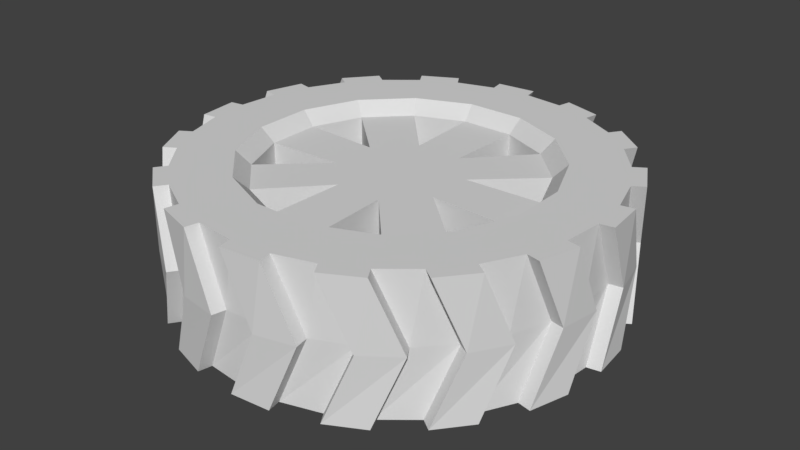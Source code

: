 # Source: Tire.blend  (saved by Blender 2.79.0; exported with 4.5.12 LTS)
import bpy
from mathutils import Matrix  # noqa: F401  (used for matrix-valued properties, if any)

bpy.ops.wm.read_factory_settings(use_empty=True)
scene = bpy.context.scene
scene.name = 'Scene'

# ---- collections
col_collection_1 = bpy.data.collections.new('Collection 1'); scene.collection.children.link(col_collection_1)

# ---- materials (node trees are filled in below, after node groups)
mat_grey = bpy.data.materials.new('Grey')
mat_grey.alpha_threshold = 0.0
mat_grey.use_transparent_shadow = False
mat_grey.diffuse_color = (0.7105, 0.7105, 0.7105, 1.0)
mat_grey.roughness = 0.5

# ---- material node trees

# ---- world
world_world = bpy.data.worlds.new('World'); scene.world = world_world
world_world.color = (0.05088, 0.05088, 0.05088)
world_world.use_sun_shadow = False
world_world.sun_shadow_jitter_overblur = 0.0
world_world.cycles.sampling_method = 'MANUAL'

# ---- meshes
me_circle_001 = bpy.data.meshes.new('Circle.001')
me_circle_001.from_pydata([(1.146, 2.773, 0.0), (0.5829, 2.943, 0.0), (-0.002419, 3.0, 0.0), (-0.5876, 2.942, 0.0), (-1.15, 2.771, 0.0), (-1.669, 2.493, 0.0), (-2.123, 2.12, 0.0), (-2.496, 1.665, 0.0), (-2.773, 1.146, 0.0), (-2.943, 0.5829, 0.0), (-3.0, -0.002418, 0.0), (-2.942, -0.5876, 0.0), (-2.771, -1.15, 0.0), (-2.493, -1.669, 0.0), (-2.12, -2.123, 0.0), (-1.665, -2.496, 0.0), (-1.146, -2.773, 0.0), (-0.5829, -2.943, 0.0), (0.002419, -3.0, 0.0), (0.5876, -2.942, 0.0), (1.15, -2.771, 0.0), (1.669, -2.493, 0.0), (2.123, -2.12, 0.0), (2.496, -1.665, 0.0), (2.773, -1.146, 0.0), (2.943, -0.5829, 0.0), (3.0, 0.002421, 0.0), (2.942, 0.5876, 0.0), (2.771, 1.15, 0.0), (2.493, 1.669, 0.0), (2.12, 2.123, 0.0), (1.665, 2.496, 0.0), (0.5829, 2.943, 2.0), (1.146, 2.773, 2.0), (-0.002419, 3.0, 2.0), (-0.5876, 2.942, 2.0), (-1.15, 2.771, 2.0), (-1.669, 2.493, 2.0), (-2.123, 2.12, 2.0), (-2.496, 1.665, 2.0), (-2.773, 1.146, 2.0), (-2.943, 0.5829, 2.0), (-3.0, -0.002418, 2.0), (-2.942, -0.5876, 2.0), (-2.771, -1.15, 2.0), (-2.493, -1.669, 2.0), (-2.12, -2.123, 2.0), (-1.665, -2.496, 2.0), (-1.146, -2.773, 2.0), (-0.5829, -2.943, 2.0), (0.002419, -3.0, 2.0), (0.5876, -2.942, 2.0), (1.15, -2.771, 2.0), (1.669, -2.493, 2.0), (2.123, -2.12, 2.0), (2.496, -1.665, 2.0), (2.773, -1.146, 2.0), (2.943, -0.5829, 2.0), (3.0, 0.002421, 2.0), (2.942, 0.5876, 2.0), (2.771, 1.15, 2.0), (2.493, 1.669, 2.0), (2.12, 2.123, 2.0), (1.665, 2.496, 2.0), (-0.4199, 2.97, 1.0), (0.1677, 2.995, 1.0), (2.237, 1.999, 1.0), (2.584, 1.525, 1.0), (-0.7488, -2.905, 1.0), (-1.301, -2.703, 1.0), (-0.9914, 2.831, 1.0), (1.804, 2.397, 1.0), (-0.1677, -2.995, 1.0), (-1.525, 2.584, 1.0), (1.301, 2.703, 1.0), (0.4199, -2.97, 1.0), (-1.999, 2.237, 1.0), (0.7488, 2.905, 1.0), (0.9914, -2.831, 1.0), (-2.397, 1.804, 1.0), (1.525, -2.584, 1.0), (-2.703, 1.301, 1.0), (1.999, -2.237, 1.0), (-2.905, 0.7488, 1.0), (2.397, -1.804, 1.0), (-2.995, 0.1677, 1.0), (2.703, -1.301, 1.0), (-2.97, -0.4199, 1.0), (2.905, -0.7488, 1.0), (-2.831, -0.9914, 1.0), (2.995, -0.1677, 1.0), (-2.584, -1.525, 1.0), (2.97, 0.4199, 1.0), (-2.237, -1.999, 1.0), (2.831, 0.9914, 1.0), (-1.804, -2.397, 1.0), (2.659, -1.78, 0.0), (2.286, -2.235, 0.0), (2.659, -1.78, 2.0), (2.286, -2.235, 2.0), (2.561, -1.919, 1.0), (2.866, -1.417, 1.0), (1.775, -2.662, 0.0), (1.257, -2.94, 0.0), (1.775, -2.662, 2.0), (1.257, -2.94, 2.0), (1.631, -2.753, 1.0), (2.106, -2.406, 1.0), (0.6212, -3.139, 0.0), (0.03602, -3.197, 0.0), (0.6212, -3.139, 2.0), (0.03602, -3.197, 2.0), (0.4535, -3.168, 1.0), (1.025, -3.029, 1.0), (-0.6273, -3.138, 0.0), (-1.19, -2.968, 0.0), (-0.6273, -3.138, 2.0), (-1.19, -2.968, 2.0), (-0.7932, -3.1, 1.0), (-0.2121, -3.19, 1.0), (-1.78, -2.659, 0.0), (-2.235, -2.286, 0.0), (-1.78, -2.659, 2.0), (-2.235, -2.286, 2.0), (-1.417, -2.866, 1.0), (-1.919, -2.561, 1.0), (-2.406, -2.106, 1.0), (-2.753, -1.631, 1.0), (-2.94, -1.257, 2.0), (-2.662, -1.775, 2.0), (-2.94, -1.257, 0.0), (-2.662, -1.775, 0.0), (-3.139, -0.6212, 0.0), (-3.197, -0.03602, 0.0), (-3.139, -0.6212, 2.0), (-3.197, -0.03602, 2.0), (-3.168, -0.4535, 1.0), (-3.029, -1.025, 1.0), (-3.138, 0.6273, 0.0), (-2.968, 1.19, 0.0), (-3.138, 0.6273, 2.0), (-2.968, 1.19, 2.0), (-3.1, 0.7932, 1.0), (-3.19, 0.2121, 1.0), (-2.659, 1.78, 0.0), (-2.286, 2.235, 0.0), (-2.659, 1.78, 2.0), (-2.286, 2.235, 2.0), (-2.561, 1.919, 1.0), (-2.866, 1.417, 1.0), (-1.775, 2.662, 0.0), (-1.257, 2.94, 0.0), (-1.775, 2.662, 2.0), (-1.257, 2.94, 2.0), (-1.631, 2.753, 1.0), (-2.106, 2.406, 1.0), (-0.6212, 3.139, 0.0), (-0.03602, 3.197, 0.0), (-0.6212, 3.139, 2.0), (-0.03602, 3.197, 2.0), (-0.4535, 3.168, 1.0), (-1.025, 3.029, 1.0), (0.6273, 3.138, 0.0), (1.19, 2.968, 0.0), (0.6273, 3.138, 2.0), (1.19, 2.968, 2.0), (0.2121, 3.19, 1.0), (0.7932, 3.1, 1.0), (1.78, 2.659, 0.0), (2.235, 2.286, 0.0), (1.78, 2.659, 2.0), (2.235, 2.286, 2.0), (1.919, 2.561, 1.0), (1.417, 2.866, 1.0), (2.662, 1.775, 0.0), (2.94, 1.257, 0.0), (2.662, 1.775, 2.0), (2.94, 1.257, 2.0), (2.406, 2.106, 1.0), (2.753, 1.631, 1.0), (3.139, 0.6212, 0.0), (3.197, 0.03602, 0.0), (3.139, 0.6212, 2.0), (3.197, 0.03602, 2.0), (3.168, 0.4535, 1.0), (3.029, 1.025, 1.0), (3.138, -0.6273, 0.0), (2.968, -1.19, 0.0), (3.138, -0.6273, 2.0), (2.968, -1.19, 2.0), (3.1, -0.7932, 1.0), (3.19, -0.2121, 1.0), (-1.663, -1.111, 0.2), (-1.111, -1.663, 0.2), (-1.962, 0.3902, 0.2), (-1.962, -0.3902, 0.2), (-1.111, 1.663, 0.2), (-1.663, 1.111, 0.2), (0.3902, 1.962, 0.2), (-0.3902, 1.962, 0.2), (-0.3902, 1.962, 1.8), (0.3902, 1.962, 1.8), (-1.663, 1.111, 1.8), (-1.111, 1.663, 1.8), (-1.962, -0.3902, 1.8), (-1.962, 0.3902, 1.8), (-1.111, -1.663, 1.8), (-1.663, -1.111, 1.8), (0.3902, -1.962, 1.8), (-0.3902, -1.962, 1.8), (1.663, -1.111, 1.8), (1.111, -1.663, 1.8), (1.111, 1.663, 1.8), (1.663, 1.111, 1.8), (1.962, 0.3902, 1.8), (1.962, -0.3902, 1.8), (-0.8315, 0.3444, 1.8), (-0.3444, 0.8315, 1.8), (-0.8315, -0.3444, 1.8), (-0.3444, -0.8315, 1.8), (0.3444, -0.8315, 1.8), (0.8315, -0.3444, 1.8), (0.8315, 0.3444, 1.8), (0.3444, 0.8315, 1.8), (0.3902, -1.962, 0.2), (-0.3902, -1.962, 0.2), (1.663, -1.111, 0.2), (1.111, -1.663, 0.2), (1.111, 1.663, 0.2), (1.663, 1.111, 0.2), (1.962, -0.3902, 0.2), (1.962, 0.3902, 0.2), (-0.8315, 0.3444, 0.2), (-0.3444, 0.8315, 0.2), (-0.8315, -0.3444, 0.2), (-0.3444, -0.8315, 0.2), (0.3444, -0.8315, 0.2), (0.8315, -0.3444, 0.2), (0.8315, 0.3444, 0.2), (0.3444, 0.8315, 0.2), (0.4295, 2.162, 0.0), (0.3902, 1.962, 0.2), (-0.4305, 2.162, 0.0), (-0.3902, 1.962, 0.2), (-1.225, 1.833, 0.0), (-1.111, 1.663, 0.2), (-1.833, 1.224, 0.0), (-1.663, 1.111, 0.2), (-2.162, 0.4296, 0.0), (-1.962, 0.3902, 0.2), (-2.162, -0.4306, 0.0), (-1.962, -0.3902, 0.2), (-1.833, -1.225, 0.0), (-1.663, -1.111, 0.2), (-1.225, -1.834, 0.0), (-1.111, -1.663, 0.2), (-0.4295, -2.162, 0.0), (-0.3902, -1.962, 0.2), (0.4302, -2.16, 0.0), (0.3902, -1.962, 0.2), (1.224, -1.831, 0.0), (1.111, -1.663, 0.2), (1.832, -1.223, 0.0), (1.663, -1.111, 0.2), (1.832, 1.225, 0.0), (1.663, 1.111, 0.2), (1.224, 1.833, 0.0), (1.111, 1.663, 0.2), (2.161, -0.4293, 0.0), (1.962, -0.3902, 0.2), (2.161, 0.4303, 0.0), (1.962, 0.3902, 0.2), (0.4295, 2.162, 2.0), (0.3902, 1.962, 1.8), (-0.4305, 2.162, 2.0), (-0.3902, 1.962, 1.8), (-1.225, 1.833, 2.0), (-1.111, 1.663, 1.8), (-1.833, 1.224, 2.0), (-1.663, 1.111, 1.8), (-2.162, 0.4296, 2.0), (-1.962, 0.3902, 1.8), (-2.162, -0.4306, 2.0), (-1.962, -0.3902, 1.8), (-1.833, -1.225, 2.0), (-1.663, -1.111, 1.8), (-1.225, -1.834, 2.0), (-1.111, -1.663, 1.8), (-0.4295, -2.162, 2.0), (-0.3902, -1.962, 1.8), (0.4302, -2.16, 2.0), (0.3902, -1.962, 1.8), (1.224, -1.831, 2.0), (1.111, -1.663, 1.8), (1.832, -1.223, 2.0), (1.663, -1.111, 1.8), (2.161, 0.4303, 2.0), (1.962, 0.3902, 1.8), (1.832, 1.225, 2.0), (1.663, 1.111, 1.8), (1.224, 1.833, 2.0), (1.111, 1.663, 1.8), (2.161, -0.4293, 2.0), (1.962, -0.3902, 1.8)], [], [(65, 64, 34, 32), (29, 66, 178, 174), (69, 68, 48, 47), (35, 34, 159, 158), (66, 71, 62, 61), (72, 49, 116, 119), (70, 73, 36, 35), (74, 63, 170, 173), (72, 75, 50, 49), (76, 37, 152, 155), (74, 77, 33, 63), (75, 18, 109, 112), (76, 79, 38, 37), (78, 80, 52, 51), (79, 6, 145, 148), (53, 52, 105, 104), (81, 83, 40, 39), (82, 84, 54, 53), (85, 41, 140, 143), (23, 86, 101, 96), (85, 87, 42, 41), (86, 88, 56, 55), (10, 11, 132, 133), (57, 56, 189, 188), (89, 91, 44, 43), (90, 92, 58, 57), (93, 45, 129, 126), (59, 58, 183, 182), (93, 95, 46, 45), (32, 33, 165, 164), (94, 67, 60, 59), (15, 69, 124, 120), (14, 15, 120, 121), (27, 28, 67, 94), (77, 0, 163, 167), (13, 14, 95, 93), (92, 26, 181, 184), (45, 44, 128, 129), (25, 26, 92, 90), (11, 12, 91, 89), (25, 90, 191, 186), (89, 43, 134, 137), (23, 24, 88, 86), (9, 10, 87, 85), (55, 54, 99, 98), (8, 9, 138, 139), (21, 22, 84, 82), (7, 8, 83, 81), (52, 80, 106, 105), (7, 81, 149, 144), (19, 20, 80, 78), (5, 6, 79, 76), (78, 51, 110, 113), (31, 0, 77, 74), (37, 36, 153, 152), (17, 18, 75, 72), (30, 31, 168, 169), (3, 4, 73, 70), (68, 16, 115, 118), (29, 30, 71, 66), (3, 70, 161, 156), (15, 16, 68, 69), (67, 28, 175, 179), (1, 2, 64, 65), (100, 101, 98, 99), (97, 96, 101, 100), (84, 22, 97, 100), (22, 23, 96, 97), (86, 55, 98, 101), (54, 84, 100, 99), (106, 107, 104, 105), (103, 102, 107, 106), (21, 82, 107, 102), (80, 20, 103, 106), (20, 21, 102, 103), (82, 53, 104, 107), (112, 113, 110, 111), (109, 108, 113, 112), (51, 50, 111, 110), (19, 78, 113, 108), (50, 75, 112, 111), (18, 19, 108, 109), (118, 119, 116, 117), (115, 114, 119, 118), (49, 48, 117, 116), (48, 68, 118, 117), (17, 72, 119, 114), (16, 17, 114, 115), (125, 124, 122, 123), (121, 120, 124, 125), (95, 14, 121, 125), (69, 47, 122, 124), (47, 46, 123, 122), (46, 95, 125, 123), (91, 12, 130, 127), (13, 93, 126, 131), (129, 128, 127, 126), (131, 126, 127, 130), (12, 13, 131, 130), (44, 91, 127, 128), (136, 137, 134, 135), (133, 132, 137, 136), (42, 87, 136, 135), (11, 89, 137, 132), (87, 10, 133, 136), (43, 42, 135, 134), (142, 143, 140, 141), (139, 138, 143, 142), (40, 83, 142, 141), (9, 85, 143, 138), (41, 40, 141, 140), (83, 8, 139, 142), (148, 149, 146, 147), (145, 144, 149, 148), (6, 7, 144, 145), (81, 39, 146, 149), (38, 79, 148, 147), (39, 38, 147, 146), (154, 155, 152, 153), (151, 150, 155, 154), (73, 4, 151, 154), (4, 5, 150, 151), (5, 76, 155, 150), (36, 73, 154, 153), (160, 161, 158, 159), (157, 156, 161, 160), (64, 2, 157, 160), (70, 35, 158, 161), (2, 3, 156, 157), (34, 64, 160, 159), (167, 166, 164, 165), (163, 162, 166, 167), (1, 65, 166, 162), (0, 1, 162, 163), (33, 77, 167, 165), (65, 32, 164, 166), (172, 173, 170, 171), (169, 168, 173, 172), (71, 30, 169, 172), (31, 74, 173, 168), (63, 62, 171, 170), (62, 71, 172, 171), (179, 178, 176, 177), (175, 174, 178, 179), (28, 29, 174, 175), (60, 67, 179, 177), (66, 61, 176, 178), (61, 60, 177, 176), (184, 185, 182, 183), (181, 180, 185, 184), (94, 59, 182, 185), (26, 27, 180, 181), (58, 92, 184, 183), (27, 94, 185, 180), (190, 191, 188, 189), (187, 186, 191, 190), (88, 24, 187, 190), (24, 25, 186, 187), (90, 57, 188, 191), (56, 88, 190, 189), (277, 279, 202, 203), (35, 36, 37, 276, 274), (27, 270, 264, 29, 28), (247, 245, 196, 197), (281, 283, 204, 205), (251, 249, 194, 195), (285, 287, 206, 207), (255, 253, 192, 193), (289, 291, 208, 209), (259, 257, 225, 224), (293, 295, 210, 211), (263, 261, 227, 226), (23, 262, 268, 25, 24), (59, 60, 61, 298, 296), (299, 301, 212, 213), (271, 269, 230, 231), (15, 254, 256, 17, 16), (1, 0, 31, 266, 240), (3, 242, 244, 5, 4), (19, 258, 260, 21, 20), (7, 246, 248, 9, 8), (267, 265, 229, 228), (11, 250, 252, 13, 12), (32, 34, 35, 274, 272), (241, 267, 301, 273), (245, 243, 275, 277), (39, 40, 41, 280, 278), (249, 247, 279, 281), (43, 44, 45, 284, 282), (253, 251, 283, 285), (47, 48, 49, 288, 286), (257, 255, 287, 289), (51, 52, 53, 292, 290), (261, 259, 291, 293), (55, 56, 57, 302, 294), (269, 263, 295, 303), (303, 297, 214, 215), (57, 58, 59, 296, 302), (53, 54, 55, 294, 292), (5, 244, 246, 7, 6), (1, 240, 242, 3, 2), (17, 256, 258, 19, 18), (37, 38, 39, 278, 276), (197, 196, 233, 232), (195, 194, 232, 234), (193, 192, 234, 235), (226, 227, 236, 237), (237, 238, 231, 230), (13, 252, 254, 15, 14), (239, 228, 229, 238), (236, 224, 225, 235), (233, 199, 198, 239), (49, 50, 51, 290, 288), (216, 218, 219, 220, 221, 222, 223, 217), (200, 217, 223, 201), (209, 208, 220, 219), (213, 212, 223, 222), (215, 214, 222, 221), (221, 220, 211, 210), (219, 218, 207, 206), (218, 216, 205, 204), (216, 217, 203, 202), (9, 248, 250, 11, 10), (41, 42, 43, 282, 280), (232, 233, 239, 238, 237, 236, 235, 234), (61, 62, 63, 300, 298), (29, 264, 266, 31, 30), (265, 271, 297, 299), (45, 46, 47, 286, 284), (25, 268, 270, 27, 26), (21, 260, 262, 23, 22), (32, 272, 300, 63, 33), (234, 218, 204, 195), (219, 206, 193, 235), (236, 220, 208, 224), (237, 221, 210, 226), (238, 222, 214, 231), (239, 223, 212, 228), (233, 217, 200, 199), (232, 216, 202, 197), (238, 229, 213, 222), (239, 198, 201, 223), (233, 196, 203, 217), (232, 194, 205, 216), (218, 234, 192, 207), (235, 225, 209, 219), (220, 236, 227, 211), (237, 230, 215, 221), (242, 240, 241, 243), (244, 242, 243, 245), (246, 244, 245, 247), (248, 246, 247, 249), (250, 248, 249, 251), (252, 250, 251, 253), (254, 252, 253, 255), (256, 254, 255, 257), (258, 256, 257, 259), (260, 258, 259, 261), (262, 260, 261, 263), (266, 264, 265, 267), (240, 266, 267, 241), (269, 271, 270, 268), (268, 262, 263, 269), (264, 270, 271, 265), (243, 241, 198, 199), (275, 273, 272, 274), (277, 275, 274, 276), (279, 277, 276, 278), (281, 279, 278, 280), (283, 281, 280, 282), (285, 283, 282, 284), (287, 285, 284, 286), (289, 287, 286, 288), (291, 289, 288, 290), (293, 291, 290, 292), (295, 293, 292, 294), (299, 297, 296, 298), (301, 299, 298, 300), (273, 301, 300, 272), (303, 295, 294, 302), (297, 303, 302, 296), (273, 275, 200, 201)])
_uv = me_circle_001.uv_layers.new(name='UVMap')
_uv.uv.foreach_set('vector', [0.4916, 0.8123, 0.5756, 0.8123, 0.5312, 0.9518, 0.4578, 0.9627, 0.4578, 0.6619, 0.4916, 0.8123, 0.4633, 0.8123, 0.4275, 0.6678, 0.4916, 0.8123, 0.5756, 0.8123, 0.5312, 0.9518, 0.4578, 0.9627, 0.3948, 0.4891, 0.4263, 0.4588, 0.4358, 0.4702, 0.4043, 0.5005, 0.4916, 0.8123, 0.5756, 0.8123, 0.5312, 0.9518, 0.4578, 0.9627, 0.4916, 0.8123, 0.4578, 0.9627, 0.4275, 0.9568, 0.4633, 0.8123, 0.4916, 0.8123, 0.5756, 0.8123, 0.5312, 0.9518, 0.4578, 0.9627, 0.4916, 0.8123, 0.4578, 0.9627, 0.4275, 0.9568, 0.4633, 0.8123, 0.4916, 0.8123, 0.5756, 0.8123, 0.5312, 0.9518, 0.4578, 0.9627, 0.4916, 0.8123, 0.4578, 0.9627, 0.4275, 0.9568, 0.4633, 0.8123, 0.4916, 0.8123, 0.5756, 0.8123, 0.5312, 0.9518, 0.4578, 0.9627, 0.3474, 0.8123, 0.3218, 0.6555, 0.3509, 0.6519, 0.3775, 0.8123, 0.4916, 0.8123, 0.5756, 0.8123, 0.5312, 0.9518, 0.4578, 0.9627, 0.4916, 0.8123, 0.5756, 0.8123, 0.5312, 0.9518, 0.4578, 0.9627, 0.3474, 0.8123, 0.3218, 0.6555, 0.3509, 0.6519, 0.3775, 0.8123, 0.196, 0.09953, 0.1554, 0.1155, 0.1509, 0.1013, 0.1916, 0.08534, 0.4916, 0.8123, 0.5756, 0.8123, 0.5312, 0.9518, 0.4578, 0.9627, 0.4916, 0.8123, 0.5756, 0.8123, 0.5312, 0.9518, 0.4578, 0.9627, 0.4916, 0.8123, 0.4578, 0.9627, 0.4275, 0.9568, 0.4633, 0.8123, 0.4578, 0.6619, 0.4916, 0.8123, 0.4633, 0.8123, 0.4275, 0.6678, 0.4916, 0.8123, 0.5756, 0.8123, 0.5312, 0.9518, 0.4578, 0.9627, 0.4916, 0.8123, 0.5756, 0.8123, 0.5312, 0.9518, 0.4578, 0.9627, 0.05763, 0.4174, 0.08162, 0.4539, 0.06979, 0.4629, 0.04581, 0.4264, 0.3655, 0.1195, 0.3255, 0.102, 0.3324, 0.08883, 0.3724, 0.1063, 0.4916, 0.8123, 0.5756, 0.8123, 0.5312, 0.9518, 0.4578, 0.9627, 0.4916, 0.8123, 0.5756, 0.8123, 0.5312, 0.9518, 0.4578, 0.9627, 0.4916, 0.8123, 0.4578, 0.9627, 0.4275, 0.9568, 0.4633, 0.8123, 0.4317, 0.176, 0.4014, 0.1445, 0.4128, 0.1349, 0.4431, 0.1664, 0.4916, 0.8123, 0.5756, 0.8123, 0.5312, 0.9518, 0.4578, 0.9627, 0.4513, 0.4229, 0.4688, 0.3829, 0.4819, 0.3898, 0.4644, 0.4298, 0.4916, 0.8123, 0.5756, 0.8123, 0.5312, 0.9518, 0.4578, 0.9627, 0.4578, 0.6619, 0.4916, 0.8123, 0.4633, 0.8123, 0.4275, 0.6678, 0.1887, 0.5267, 0.2315, 0.5356, 0.2295, 0.5503, 0.1867, 0.5415, 0.4578, 0.6619, 0.5312, 0.6728, 0.5756, 0.8123, 0.4916, 0.8123, 0.3474, 0.8123, 0.3218, 0.6555, 0.3509, 0.6519, 0.3775, 0.8123, 0.4578, 0.6619, 0.5312, 0.6728, 0.5756, 0.8123, 0.4916, 0.8123, 0.3474, 0.8123, 0.3218, 0.6555, 0.3509, 0.6519, 0.3775, 0.8123, 0.0421, 0.3747, 0.05805, 0.4154, 0.04387, 0.4199, 0.02792, 0.3792, 0.4578, 0.6619, 0.5312, 0.6728, 0.5756, 0.8123, 0.4916, 0.8123, 0.4578, 0.6619, 0.5312, 0.6728, 0.5756, 0.8123, 0.4916, 0.8123, 0.4578, 0.6619, 0.4916, 0.8123, 0.4633, 0.8123, 0.4275, 0.6678, 0.4916, 0.8123, 0.4578, 0.9627, 0.4275, 0.9568, 0.4633, 0.8123, 0.4578, 0.6619, 0.5312, 0.6728, 0.5756, 0.8123, 0.4916, 0.8123, 0.4578, 0.6619, 0.5312, 0.6728, 0.5756, 0.8123, 0.4916, 0.8123, 0.2828, 0.09266, 0.2391, 0.09182, 0.2404, 0.07702, 0.2841, 0.07785, 0.03306, 0.3339, 0.04124, 0.3769, 0.02687, 0.3807, 0.01869, 0.3377, 0.4578, 0.6619, 0.5312, 0.6728, 0.5756, 0.8123, 0.4916, 0.8123, 0.4578, 0.6619, 0.5312, 0.6728, 0.5756, 0.8123, 0.4916, 0.8123, 0.3218, 0.9691, 0.3474, 0.8123, 0.3775, 0.8123, 0.3509, 0.9727, 0.4578, 0.6619, 0.4916, 0.8123, 0.4633, 0.8123, 0.4275, 0.6678, 0.4578, 0.6619, 0.5312, 0.6728, 0.5756, 0.8123, 0.4916, 0.8123, 0.4578, 0.6619, 0.5312, 0.6728, 0.5756, 0.8123, 0.4916, 0.8123, 0.4916, 0.8123, 0.4578, 0.9627, 0.4275, 0.9568, 0.4633, 0.8123, 0.4578, 0.6619, 0.5312, 0.6728, 0.5756, 0.8123, 0.4916, 0.8123, 0.3173, 0.5287, 0.358, 0.5127, 0.3624, 0.5269, 0.3217, 0.5428, 0.4578, 0.6619, 0.5312, 0.6728, 0.5756, 0.8123, 0.4916, 0.8123, 0.3216, 0.1011, 0.2788, 0.0922, 0.2808, 0.07747, 0.3236, 0.08634, 0.4578, 0.6619, 0.5312, 0.6728, 0.5756, 0.8123, 0.4916, 0.8123, 0.3474, 0.8123, 0.3218, 0.6555, 0.3509, 0.6519, 0.3775, 0.8123, 0.4578, 0.6619, 0.5312, 0.6728, 0.5756, 0.8123, 0.4916, 0.8123, 0.4578, 0.6619, 0.4916, 0.8123, 0.4633, 0.8123, 0.4275, 0.6678, 0.4578, 0.6619, 0.5312, 0.6728, 0.5756, 0.8123, 0.4916, 0.8123, 0.3474, 0.8123, 0.3218, 0.6555, 0.3509, 0.6519, 0.3775, 0.8123, 0.4578, 0.6619, 0.5312, 0.6728, 0.5756, 0.8123, 0.4916, 0.8123, 0.3775, 0.8123, 0.4633, 0.8123, 0.4275, 0.9568, 0.3509, 0.9727, 0.3509, 0.6519, 0.4275, 0.6678, 0.4633, 0.8123, 0.3775, 0.8123, 0.3474, 0.8123, 0.3218, 0.6555, 0.3509, 0.6519, 0.3775, 0.8123, 0.468, 0.3804, 0.4768, 0.3376, 0.4916, 0.3396, 0.4827, 0.3824, 0.4916, 0.8123, 0.4578, 0.9627, 0.4275, 0.9568, 0.4633, 0.8123, 0.3218, 0.9691, 0.3474, 0.8123, 0.3775, 0.8123, 0.3509, 0.9727, 0.3775, 0.8123, 0.4633, 0.8123, 0.4275, 0.9568, 0.3509, 0.9727, 0.3509, 0.6519, 0.4275, 0.6678, 0.4633, 0.8123, 0.3775, 0.8123, 0.4578, 0.6619, 0.4916, 0.8123, 0.4633, 0.8123, 0.4275, 0.6678, 0.3474, 0.8123, 0.3218, 0.6555, 0.3509, 0.6519, 0.3775, 0.8123, 0.4263, 0.4568, 0.4509, 0.4206, 0.4637, 0.4281, 0.4392, 0.4642, 0.4916, 0.8123, 0.4578, 0.9627, 0.4275, 0.9568, 0.4633, 0.8123, 0.3775, 0.8123, 0.4633, 0.8123, 0.4275, 0.9568, 0.3509, 0.9727, 0.3509, 0.6519, 0.4275, 0.6678, 0.4633, 0.8123, 0.3775, 0.8123, 0.1186, 0.1391, 0.08706, 0.1694, 0.07752, 0.158, 0.109, 0.1277, 0.4578, 0.6619, 0.4916, 0.8123, 0.4633, 0.8123, 0.4275, 0.6678, 0.3218, 0.9691, 0.3474, 0.8123, 0.3775, 0.8123, 0.3509, 0.9727, 0.3586, 0.5114, 0.3952, 0.4874, 0.4042, 0.4992, 0.3676, 0.5232, 0.3775, 0.8123, 0.4633, 0.8123, 0.4275, 0.9568, 0.3509, 0.9727, 0.3509, 0.6519, 0.4275, 0.6678, 0.4633, 0.8123, 0.3775, 0.8123, 0.06208, 0.2052, 0.04458, 0.2453, 0.03141, 0.2384, 0.04891, 0.1984, 0.3218, 0.9691, 0.3474, 0.8123, 0.3775, 0.8123, 0.3509, 0.9727, 0.4578, 0.6619, 0.4916, 0.8123, 0.4633, 0.8123, 0.4275, 0.6678, 0.2752, 0.536, 0.3181, 0.5278, 0.3219, 0.5422, 0.279, 0.5503, 0.3775, 0.8123, 0.4633, 0.8123, 0.4275, 0.9568, 0.3509, 0.9727, 0.3509, 0.6519, 0.4275, 0.6678, 0.4633, 0.8123, 0.3775, 0.8123, 0.3474, 0.8123, 0.3218, 0.6555, 0.3509, 0.6519, 0.3775, 0.8123, 0.4916, 0.8123, 0.4578, 0.9627, 0.4275, 0.9568, 0.4633, 0.8123, 0.03524, 0.288, 0.0344, 0.3317, 0.01959, 0.3304, 0.02043, 0.2867, 0.3218, 0.9691, 0.3474, 0.8123, 0.3775, 0.8123, 0.3509, 0.9727, 0.3474, 0.8123, 0.3218, 0.6555, 0.3509, 0.6519, 0.3775, 0.8123, 0.4578, 0.6619, 0.4916, 0.8123, 0.4633, 0.8123, 0.4275, 0.6678, 0.4275, 0.9568, 0.3509, 0.9727, 0.3775, 0.8123, 0.4633, 0.8123, 0.4275, 0.6678, 0.4633, 0.8123, 0.3775, 0.8123, 0.3509, 0.6519, 0.1123, 0.4851, 0.1484, 0.5097, 0.1409, 0.5225, 0.1048, 0.4979, 0.3218, 0.9691, 0.3474, 0.8123, 0.3775, 0.8123, 0.3509, 0.9727, 0.3775, 0.8123, 0.4633, 0.8123, 0.4275, 0.9568, 0.3509, 0.9727, 0.3509, 0.6519, 0.4275, 0.6678, 0.4633, 0.8123, 0.3775, 0.8123, 0.3218, 0.9691, 0.3474, 0.8123, 0.3775, 0.8123, 0.3509, 0.9727, 0.4578, 0.6619, 0.4916, 0.8123, 0.4633, 0.8123, 0.4275, 0.6678, 0.3474, 0.8123, 0.3218, 0.6555, 0.3509, 0.6519, 0.3775, 0.8123, 0.08164, 0.4522, 0.1119, 0.4837, 0.1005, 0.4932, 0.07023, 0.4617, 0.3775, 0.8123, 0.4633, 0.8123, 0.4275, 0.9568, 0.3509, 0.9727, 0.3509, 0.6519, 0.4275, 0.6678, 0.4633, 0.8123, 0.3775, 0.8123, 0.3218, 0.9691, 0.3474, 0.8123, 0.3775, 0.8123, 0.3509, 0.9727, 0.4578, 0.6619, 0.4916, 0.8123, 0.4633, 0.8123, 0.4275, 0.6678, 0.1478, 0.5087, 0.1879, 0.5262, 0.181, 0.5394, 0.1409, 0.5219, 0.3474, 0.8123, 0.3218, 0.6555, 0.3509, 0.6519, 0.3775, 0.8123, 0.3775, 0.8123, 0.4633, 0.8123, 0.4275, 0.9568, 0.3509, 0.9727, 0.3509, 0.6519, 0.4275, 0.6678, 0.4633, 0.8123, 0.3775, 0.8123, 0.0423, 0.2474, 0.03342, 0.2902, 0.01869, 0.2882, 0.02757, 0.2454, 0.4916, 0.8123, 0.4578, 0.9627, 0.4275, 0.9568, 0.4633, 0.8123, 0.3218, 0.9691, 0.3474, 0.8123, 0.3775, 0.8123, 0.3509, 0.9727, 0.2306, 0.5355, 0.2743, 0.5364, 0.2729, 0.5512, 0.2292, 0.5503, 0.3775, 0.8123, 0.4633, 0.8123, 0.4275, 0.9568, 0.3509, 0.9727, 0.3509, 0.6519, 0.4275, 0.6678, 0.4633, 0.8123, 0.3775, 0.8123, 0.3474, 0.8123, 0.3218, 0.6555, 0.3509, 0.6519, 0.3775, 0.8123, 0.08393, 0.171, 0.05935, 0.2072, 0.04651, 0.1997, 0.07109, 0.1636, 0.4578, 0.6619, 0.4916, 0.8123, 0.4633, 0.8123, 0.4275, 0.6678, 0.3218, 0.9691, 0.3474, 0.8123, 0.3775, 0.8123, 0.3509, 0.9727, 0.3775, 0.8123, 0.4633, 0.8123, 0.4275, 0.9568, 0.3509, 0.9727, 0.3509, 0.6519, 0.4275, 0.6678, 0.4633, 0.8123, 0.3775, 0.8123, 0.3474, 0.8123, 0.3218, 0.6555, 0.3509, 0.6519, 0.3775, 0.8123, 0.4916, 0.8123, 0.4578, 0.9627, 0.4275, 0.9568, 0.4633, 0.8123, 0.1516, 0.1164, 0.1151, 0.1404, 0.1061, 0.1286, 0.1426, 0.1046, 0.3218, 0.9691, 0.3474, 0.8123, 0.3775, 0.8123, 0.3509, 0.9727, 0.3775, 0.8123, 0.4633, 0.8123, 0.4275, 0.9568, 0.3509, 0.9727, 0.3509, 0.6519, 0.4275, 0.6678, 0.4633, 0.8123, 0.3775, 0.8123, 0.4578, 0.6619, 0.4916, 0.8123, 0.4633, 0.8123, 0.4275, 0.6678, 0.2351, 0.09184, 0.1921, 0.1, 0.1884, 0.08564, 0.2313, 0.07747, 0.3218, 0.9691, 0.3474, 0.8123, 0.3775, 0.8123, 0.3509, 0.9727, 0.4916, 0.8123, 0.4578, 0.9627, 0.4275, 0.9568, 0.4633, 0.8123, 0.3775, 0.8123, 0.4633, 0.8123, 0.4275, 0.9568, 0.3509, 0.9727, 0.3509, 0.6519, 0.4275, 0.6678, 0.4633, 0.8123, 0.3775, 0.8123, 0.3474, 0.8123, 0.3218, 0.6555, 0.3509, 0.6519, 0.3775, 0.8123, 0.4578, 0.6619, 0.4916, 0.8123, 0.4633, 0.8123, 0.4275, 0.6678, 0.4781, 0.3402, 0.4789, 0.2965, 0.4937, 0.2978, 0.4929, 0.3415, 0.3218, 0.9691, 0.3474, 0.8123, 0.3775, 0.8123, 0.3509, 0.9727, 0.3775, 0.8123, 0.4633, 0.8123, 0.4275, 0.9568, 0.3509, 0.9727, 0.3509, 0.6519, 0.4275, 0.6678, 0.4633, 0.8123, 0.3775, 0.8123, 0.398, 0.1427, 0.3618, 0.1181, 0.3693, 0.1053, 0.4055, 0.1299, 0.3218, 0.9691, 0.3474, 0.8123, 0.3775, 0.8123, 0.3509, 0.9727, 0.4916, 0.8123, 0.4578, 0.9627, 0.4275, 0.9568, 0.4633, 0.8123, 0.4712, 0.2535, 0.4553, 0.2128, 0.4695, 0.2083, 0.4854, 0.249, 0.3775, 0.8123, 0.4633, 0.8123, 0.4275, 0.9568, 0.3509, 0.9727, 0.3509, 0.6519, 0.4275, 0.6678, 0.4633, 0.8123, 0.3775, 0.8123, 0.4916, 0.8123, 0.4578, 0.9627, 0.4275, 0.9568, 0.4633, 0.8123, 0.4526, 0.2104, 0.4286, 0.1739, 0.4405, 0.1649, 0.4644, 0.2014, 0.3218, 0.9691, 0.3474, 0.8123, 0.3775, 0.8123, 0.3509, 0.9727, 0.4578, 0.6619, 0.4916, 0.8123, 0.4633, 0.8123, 0.4275, 0.6678, 0.3775, 0.8123, 0.4633, 0.8123, 0.4275, 0.9568, 0.3509, 0.9727, 0.3509, 0.6519, 0.4275, 0.6678, 0.4633, 0.8123, 0.3775, 0.8123, 0.3474, 0.8123, 0.3218, 0.6555, 0.3509, 0.6519, 0.3775, 0.8123, 0.4772, 0.2939, 0.469, 0.2509, 0.4834, 0.2471, 0.4916, 0.2901, 0.4916, 0.8123, 0.4578, 0.9627, 0.4275, 0.9568, 0.4633, 0.8123, 0.3218, 0.9691, 0.3474, 0.8123, 0.3775, 0.8123, 0.3509, 0.9727, 0.0122, 0.837, 0.0122, 0.7753, 0.01328, 0.7753, 0.01328, 0.837, 0.3948, 0.4891, 0.358, 0.5127, 0.3173, 0.5287, 0.3013, 0.4717, 0.3582, 0.4426, 0.4286, 0.1739, 0.3826, 0.2111, 0.3336, 0.1702, 0.3618, 0.1181, 0.398, 0.1427, 0.01224, 0.8362, 0.01224, 0.7745, 0.01331, 0.7745, 0.01331, 0.8362, 0.03612, 0.7175, 0.07976, 0.6739, 0.08052, 0.6747, 0.03689, 0.7183, 0.07981, 0.9376, 0.03616, 0.894, 0.03693, 0.8932, 0.08056, 0.9369, 0.1375, 0.65, 0.1992, 0.65, 0.1992, 0.651, 0.1375, 0.651, 0.1993, 0.9615, 0.1376, 0.9615, 0.1376, 0.9605, 0.1993, 0.9605, 0.257, 0.6739, 0.3006, 0.7175, 0.2999, 0.7183, 0.2563, 0.6747, 0.3007, 0.894, 0.257, 0.9376, 0.2563, 0.9369, 0.2999, 0.8932, 0.3246, 0.7753, 0.3246, 0.837, 0.3235, 0.837, 0.3235, 0.7753, 0.3246, 0.7745, 0.3246, 0.8362, 0.3235, 0.8362, 0.3235, 0.7745, 0.4768, 0.3376, 0.4179, 0.3314, 0.4122, 0.2677, 0.469, 0.2509, 0.4772, 0.2939, 0.4317, 0.176, 0.4553, 0.2128, 0.4712, 0.2535, 0.4142, 0.2695, 0.3852, 0.2126, 0.1993, 0.9623, 0.1375, 0.9623, 0.1375, 0.9613, 0.1992, 0.9613, 0.257, 0.6731, 0.3007, 0.7167, 0.2999, 0.7175, 0.2563, 0.6739, 0.2315, 0.5356, 0.2376, 0.4769, 0.3013, 0.4711, 0.3181, 0.5278, 0.2752, 0.536, 0.1921, 0.1, 0.2351, 0.09184, 0.2788, 0.0922, 0.2726, 0.1511, 0.209, 0.1567, 0.1151, 0.1404, 0.1523, 0.1864, 0.1113, 0.2354, 0.05935, 0.2072, 0.08393, 0.171, 0.3952, 0.4874, 0.3579, 0.4413, 0.3988, 0.3923, 0.4509, 0.4206, 0.4263, 0.4568, 0.03342, 0.2902, 0.09222, 0.2964, 0.09791, 0.3601, 0.04124, 0.3769, 0.03306, 0.3339, 0.1376, 0.6492, 0.1993, 0.6492, 0.1993, 0.6502, 0.1376, 0.6502, 0.08162, 0.4539, 0.1275, 0.4167, 0.1766, 0.4578, 0.1484, 0.5097, 0.1123, 0.4851, 0.4513, 0.4229, 0.4263, 0.4588, 0.3948, 0.4891, 0.3582, 0.4426, 0.3997, 0.394, 0.8255, 0.6769, 0.9681, 0.6769, 0.9681, 0.9693, 0.8255, 0.9693, 0.8255, 0.6769, 0.9681, 0.6769, 0.9681, 0.9693, 0.8255, 0.9693, 0.2306, 0.5355, 0.1879, 0.5262, 0.1478, 0.5087, 0.1768, 0.4571, 0.2376, 0.4768, 0.8255, 0.6769, 0.9681, 0.6769, 0.9681, 0.9693, 0.8255, 0.9693, 0.08164, 0.4522, 0.05805, 0.4154, 0.0421, 0.3747, 0.09898, 0.3587, 0.1281, 0.4157, 0.8255, 0.6769, 0.9681, 0.6769, 0.9681, 0.9693, 0.8255, 0.9693, 0.03524, 0.288, 0.04458, 0.2453, 0.06208, 0.2052, 0.1137, 0.2342, 0.09388, 0.295, 0.8255, 0.6769, 0.9681, 0.6769, 0.9681, 0.9693, 0.8255, 0.9693, 0.1186, 0.1391, 0.1554, 0.1155, 0.196, 0.09953, 0.2121, 0.1566, 0.1552, 0.1856, 0.8255, 0.6769, 0.9681, 0.6769, 0.9681, 0.9693, 0.8255, 0.9693, 0.2828, 0.09266, 0.3255, 0.102, 0.3655, 0.1195, 0.3365, 0.1711, 0.2757, 0.1515, 0.8255, 0.6769, 0.9681, 0.6769, 0.9681, 0.9693, 0.8255, 0.9693, 0.3006, 0.8948, 0.257, 0.9384, 0.2563, 0.9377, 0.2999, 0.894, 0.3655, 0.1195, 0.4014, 0.1445, 0.4317, 0.176, 0.3852, 0.2126, 0.3365, 0.1711, 0.196, 0.09953, 0.2391, 0.09182, 0.2828, 0.09266, 0.2757, 0.1515, 0.2121, 0.1566, 0.05935, 0.2072, 0.1113, 0.2354, 0.09222, 0.2964, 0.03342, 0.2902, 0.0423, 0.2474, 0.1921, 0.1, 0.209, 0.1567, 0.1523, 0.1864, 0.1151, 0.1404, 0.1516, 0.1164, 0.3181, 0.5278, 0.3013, 0.4711, 0.3579, 0.4413, 0.3952, 0.4874, 0.3586, 0.5114, 0.3173, 0.5287, 0.2743, 0.5364, 0.2306, 0.5355, 0.2376, 0.4768, 0.3013, 0.4717, 0.01331, 0.8362, 0.01331, 0.7745, 0.1027, 0.7781, 0.1027, 0.8326, 0.08056, 0.9369, 0.03693, 0.8932, 0.1027, 0.8326, 0.1412, 0.8711, 0.1993, 0.9605, 0.1376, 0.9605, 0.1412, 0.8711, 0.1957, 0.8711, 0.3235, 0.7745, 0.3235, 0.8362, 0.2342, 0.8326, 0.2342, 0.7781, 0.2342, 0.7781, 0.1957, 0.7396, 0.2563, 0.6739, 0.2999, 0.7175, 0.1484, 0.5097, 0.1766, 0.4578, 0.2376, 0.4769, 0.2315, 0.5356, 0.1887, 0.5267, 0.1412, 0.7396, 0.1376, 0.6502, 0.1993, 0.6502, 0.1957, 0.7396, 0.2342, 0.8326, 0.2999, 0.8932, 0.2563, 0.9369, 0.1957, 0.8711, 0.1027, 0.7781, 0.03693, 0.7175, 0.08056, 0.6739, 0.1412, 0.7396, 0.06208, 0.2052, 0.08706, 0.1694, 0.1186, 0.1391, 0.1552, 0.1856, 0.1137, 0.2342, 0.1026, 0.7789, 0.1412, 0.7404, 0.1956, 0.7404, 0.2341, 0.7789, 0.2341, 0.8334, 0.1956, 0.8719, 0.1412, 0.8719, 0.1026, 0.8334, 0.03689, 0.894, 0.1026, 0.8334, 0.1412, 0.8719, 0.08052, 0.9377, 0.2563, 0.6747, 0.2999, 0.7183, 0.2341, 0.7789, 0.1956, 0.7404, 0.1992, 0.9613, 0.1375, 0.9613, 0.1412, 0.8719, 0.1956, 0.8719, 0.2999, 0.894, 0.2563, 0.9377, 0.1956, 0.8719, 0.2341, 0.8334, 0.2341, 0.8334, 0.2341, 0.7789, 0.3235, 0.7753, 0.3235, 0.837, 0.1956, 0.7404, 0.1412, 0.7404, 0.1375, 0.651, 0.1992, 0.651, 0.1412, 0.7404, 0.1026, 0.7789, 0.03689, 0.7183, 0.08052, 0.6747, 0.1026, 0.7789, 0.1026, 0.8334, 0.01328, 0.837, 0.01328, 0.7753, 0.04124, 0.3769, 0.09791, 0.3601, 0.1275, 0.4167, 0.08162, 0.4539, 0.05763, 0.4174, 0.1478, 0.5087, 0.1119, 0.4837, 0.08164, 0.4522, 0.1281, 0.4157, 0.1768, 0.4571, 0.1027, 0.8326, 0.1027, 0.7781, 0.1412, 0.7396, 0.1957, 0.7396, 0.2342, 0.7781, 0.2342, 0.8326, 0.1957, 0.8711, 0.1412, 0.8711, 0.4712, 0.2535, 0.4789, 0.2965, 0.4781, 0.3402, 0.4193, 0.3332, 0.4142, 0.2695, 0.3618, 0.1181, 0.3336, 0.1702, 0.2726, 0.1511, 0.2788, 0.0922, 0.3216, 0.1011, 0.8255, 0.6769, 0.9681, 0.6769, 0.9681, 0.9693, 0.8255, 0.9693, 0.0421, 0.3747, 0.0344, 0.3317, 0.03524, 0.288, 0.09388, 0.295, 0.09898, 0.3587, 0.469, 0.2509, 0.4122, 0.2677, 0.3826, 0.2111, 0.4286, 0.1739, 0.4526, 0.2104, 0.4509, 0.4206, 0.3988, 0.3923, 0.4179, 0.3314, 0.4768, 0.3376, 0.468, 0.3804, 0.4513, 0.4229, 0.3997, 0.394, 0.4193, 0.3332, 0.4781, 0.3402, 0.4688, 0.3829, 0.8088, 0.6782, 0.8088, 0.9743, 0.5995, 0.9743, 0.5995, 0.6782, 0.8088, 0.9743, 0.5995, 0.9743, 0.5995, 0.6782, 0.8088, 0.6782, 0.8088, 0.6782, 0.8088, 0.9743, 0.5995, 0.9743, 0.5995, 0.6782, 0.8089, 0.6782, 0.8088, 0.9744, 0.5994, 0.9743, 0.5995, 0.6782, 0.8088, 0.6782, 0.8088, 0.9743, 0.5995, 0.9743, 0.5995, 0.6782, 0.8088, 0.6782, 0.8088, 0.9743, 0.5995, 0.9743, 0.5995, 0.6782, 0.8089, 0.6782, 0.8088, 0.9744, 0.5994, 0.9743, 0.5995, 0.6782, 0.8088, 0.6782, 0.8088, 0.9743, 0.5995, 0.9743, 0.5995, 0.6782, 0.5995, 0.6782, 0.8088, 0.6782, 0.8088, 0.9743, 0.5995, 0.9743, 0.5995, 0.6782, 0.8088, 0.6782, 0.8088, 0.9743, 0.5995, 0.9743, 0.5995, 0.6782, 0.8088, 0.6782, 0.8088, 0.9743, 0.5995, 0.9743, 0.5995, 0.6782, 0.8088, 0.6782, 0.8088, 0.9743, 0.5995, 0.9743, 0.5995, 0.9743, 0.5995, 0.6782, 0.8088, 0.6782, 0.8088, 0.9743, 0.5995, 0.6782, 0.8088, 0.6782, 0.8088, 0.9743, 0.5995, 0.9743, 0.5995, 0.9743, 0.5995, 0.6782, 0.8088, 0.6782, 0.8088, 0.9743, 0.5995, 0.6782, 0.8088, 0.6782, 0.8088, 0.9743, 0.5995, 0.9743, 0.9918, 0.376, 0.9917, 0.4706, 0.9611, 0.4648, 0.9613, 0.3823, 0.9559, 0.2885, 0.9918, 0.376, 0.9613, 0.3823, 0.9301, 0.306, 0.8893, 0.2216, 0.9559, 0.2885, 0.9301, 0.306, 0.8721, 0.2477, 0.8022, 0.1855, 0.8893, 0.2216, 0.8721, 0.2477, 0.7964, 0.2161, 0.7081, 0.1857, 0.8022, 0.1855, 0.7964, 0.2161, 0.7146, 0.2161, 0.6215, 0.2223, 0.7081, 0.1857, 0.7146, 0.2161, 0.6393, 0.2477, 0.5559, 0.2894, 0.6215, 0.2223, 0.6393, 0.2477, 0.5821, 0.306, 0.5215, 0.3766, 0.5559, 0.2894, 0.5821, 0.306, 0.552, 0.3822, 0.5215, 0.4707, 0.5215, 0.3766, 0.552, 0.3822, 0.5519, 0.4647, 0.5562, 0.558, 0.5215, 0.4707, 0.5519, 0.4647, 0.5819, 0.5409, 0.6219, 0.625, 0.5562, 0.558, 0.5819, 0.5409, 0.639, 0.5992, 0.9559, 0.558, 0.8894, 0.625, 0.8718, 0.5994, 0.9297, 0.5411, 0.9917, 0.4706, 0.9559, 0.558, 0.9297, 0.5411, 0.9611, 0.4648, 0.7143, 0.6309, 0.7961, 0.6309, 0.8025, 0.6613, 0.7085, 0.6613, 0.7085, 0.6613, 0.6219, 0.625, 0.639, 0.5992, 0.7143, 0.6309, 0.8894, 0.625, 0.8025, 0.6613, 0.7961, 0.6309, 0.8718, 0.5994, 0.03616, 0.7167, 0.0798, 0.6731, 0.08056, 0.6739, 0.03693, 0.7175, 0.9613, 0.4647, 0.9611, 0.3822, 0.9918, 0.3765, 0.9918, 0.4711, 0.93, 0.541, 0.9613, 0.4647, 0.9918, 0.4711, 0.9559, 0.5585, 0.8721, 0.5994, 0.93, 0.541, 0.9559, 0.5585, 0.8892, 0.6254, 0.7964, 0.6309, 0.8721, 0.5994, 0.8892, 0.6254, 0.8022, 0.6615, 0.7146, 0.6309, 0.7964, 0.6309, 0.8022, 0.6615, 0.7081, 0.6613, 0.6393, 0.5993, 0.7146, 0.6309, 0.7081, 0.6613, 0.6215, 0.6247, 0.5821, 0.541, 0.6393, 0.5993, 0.6215, 0.6247, 0.5559, 0.5576, 0.552, 0.4648, 0.5821, 0.541, 0.5559, 0.5576, 0.5215, 0.4703, 0.5519, 0.3823, 0.552, 0.4648, 0.5215, 0.4703, 0.5215, 0.3762, 0.5819, 0.3061, 0.5519, 0.3823, 0.5215, 0.3762, 0.5562, 0.289, 0.639, 0.2478, 0.5819, 0.3061, 0.5562, 0.289, 0.6219, 0.222, 0.8718, 0.2476, 0.7961, 0.2161, 0.8025, 0.1857, 0.8894, 0.222, 0.9297, 0.306, 0.8718, 0.2476, 0.8894, 0.222, 0.9559, 0.289, 0.9611, 0.3822, 0.9297, 0.306, 0.9559, 0.289, 0.9918, 0.3765, 0.7143, 0.2161, 0.639, 0.2478, 0.6219, 0.222, 0.7085, 0.1857, 0.7961, 0.2161, 0.7143, 0.2161, 0.7085, 0.1857, 0.8025, 0.1857, 0.07977, 0.9384, 0.03613, 0.8948, 0.03689, 0.894, 0.08052, 0.9377])
me_circle_001.materials.append(mat_grey)
me_circle_001.use_remesh_preserve_volume = False
me_circle_001.use_remesh_preserve_attributes = False
me_circle_001.use_mirror_vertex_groups = False
me_circle_001.update()

# ---- objects
ob_wheel = bpy.data.objects.new('Wheel', me_circle_001)

# ---- transforms, parenting, visibility, modifiers, constraints
ob_wheel.location = (0.0, 0.0, 0.0)
ob_wheel.lineart.crease_threshold = 0.0

# ---- collection membership
col_collection_1.objects.link(ob_wheel)

# ---- scene / render settings (as saved in the file)
scene.frame_start = 1; scene.frame_end = 250; scene.frame_set(0)
scene.render.engine = 'BLENDER_EEVEE_NEXT'
scene.render.resolution_percentage = 50
scene.render.dither_intensity = 0.0
scene.cycles.use_denoising = False
scene.cycles.samples = 128
scene.cycles.sampling_pattern = 'TABULATED_SOBOL'
scene.cycles.use_adaptive_sampling = False
scene.cycles.use_light_tree = False
scene.cycles.blur_glossy = 0.0
scene.cycles.sample_clamp_indirect = 0.0
scene.view_settings.view_transform = 'Standard'
bpy.context.view_layer.update()

# ---- added for rendering (the .blend has no active camera and no usable light): camera, sun
cam_auto = bpy.data.cameras.new('AutoCamera')
cam_auto.lens = 50.0
cam_auto.sensor_width = 36.0
cam_auto.clip_end = 1000.0
ob_auto_camera = bpy.data.objects.new('AutoCamera', cam_auto)
scene.collection.objects.link(ob_auto_camera)
ob_auto_camera.location = (8.56892, -10.2827, 7.85514)
ob_auto_camera.rotation_euler = (1.09748, -7.21219e-08, 0.694738)
scene.camera = ob_auto_camera
light_auto_sun = bpy.data.lights.new('AutoSun', 'SUN')
light_auto_sun.energy = 3.0
light_auto_sun.angle = 0.0523599
ob_auto_sun = bpy.data.objects.new('AutoSun', light_auto_sun)
scene.collection.objects.link(ob_auto_sun)
ob_auto_sun.rotation_euler = (0.872665, 0.174533, 0.523599)
bpy.context.view_layer.update()
